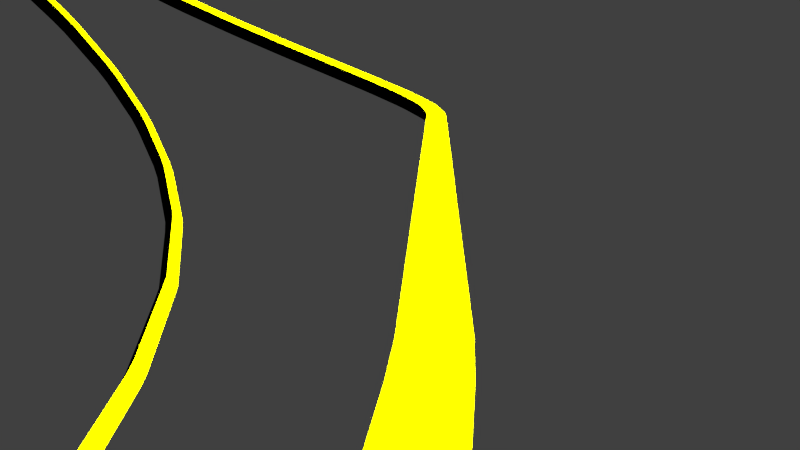 # Source: rollercoaster3.5.blend  (saved by Blender 2.76.0; exported with 4.5.12 LTS)
import bpy
from mathutils import Matrix  # noqa: F401  (used for matrix-valued properties, if any)

bpy.ops.wm.read_factory_settings(use_empty=True)
scene = bpy.context.scene
scene.name = 'Scene'

# ---- collections
col_collection_1 = bpy.data.collections.new('Collection 1'); scene.collection.children.link(col_collection_1)
col_wagon = bpy.data.collections.new('Wagon')  # instanced only; not linked into the scene

# ---- materials (node trees are filled in below, after node groups)
mat_material = bpy.data.materials.new('Material')
mat_material.alpha_threshold = 0.0
mat_material.roughness = 0.5
mat_material_001 = bpy.data.materials.new('Material.001')
mat_material_001.alpha_threshold = 0.0
mat_material_001.roughness = 0.5

# ---- material node trees
mat_material.use_nodes = True; mat_material.node_tree.nodes.clear()
_N = mat_material.node_tree.nodes; _L = mat_material.node_tree.links
n0 = _N.new('ShaderNodeOutputMaterial'); n0.name = 'Material Output'; n0.location = (300, 300)
n1 = _N.new('ShaderNodeBsdfDiffuse'); n1.name = 'Diffuse BSDF'; n1.location = (10, 300)
n1.inputs[0].default_value = (0.0, 0.0, 0.0, 1.0)
_L.new(n1.outputs[0], n0.inputs[0])
n0.is_active_output = True
mat_material_001.use_nodes = True; mat_material_001.node_tree.nodes.clear()
_N = mat_material_001.node_tree.nodes; _L = mat_material_001.node_tree.links
n0 = _N.new('ShaderNodeOutputMaterial'); n0.name = 'Material Output'; n0.location = (300, 300)
n1 = _N.new('ShaderNodeBsdfDiffuse'); n1.name = 'Diffuse BSDF'; n1.location = (10, 300)
n1.inputs[0].default_value = (0.9624, 1.0, 0.0, 1.0)
_L.new(n1.outputs[0], n0.inputs[0])
n0.is_active_output = True

# ---- world
world_world = bpy.data.worlds.new('World'); scene.world = world_world
world_world.color = (0.05088, 0.05088, 0.05088)
world_world.use_sun_shadow = False
world_world.sun_shadow_jitter_overblur = 0.0
world_world.cycles.sampling_method = 'MANUAL'
world_world.cycles.sample_map_resolution = 256

# ---- cameras
cam_camera_011 = bpy.data.cameras.new('Camera.011')
cam_camera_011.clip_end = 100.0
cam_camera_011.lens = 15.86
cam_camera_011.sensor_width = 32.0
cam_camera_011.sensor_height = 18.0
cam_camera_011.display_size = 2.0
cam_camera_011.dof.focus_distance = 0.0
cam_camera_009 = bpy.data.cameras.new('Camera.009')
cam_camera_009.clip_end = 100.0
cam_camera_009.lens = 27.05
cam_camera_009.sensor_width = 32.0
cam_camera_009.sensor_height = 18.0
cam_camera_009.display_size = 2.0
cam_camera_009.dof.focus_distance = 0.0
cam_camera_008 = bpy.data.cameras.new('Camera.008')
cam_camera_008.clip_end = 100.0
cam_camera_008.lens = 18.01
cam_camera_008.sensor_width = 32.0
cam_camera_008.sensor_height = 18.0
cam_camera_008.display_size = 2.0
cam_camera_008.dof.focus_distance = 0.0
cam_camera_007 = bpy.data.cameras.new('Camera.007')
cam_camera_007.clip_end = 100.0
cam_camera_007.lens = 19.25
cam_camera_007.sensor_width = 32.0
cam_camera_007.sensor_height = 18.0
cam_camera_007.display_size = 2.0
cam_camera_007.dof.focus_distance = 0.0
cam_camera_006 = bpy.data.cameras.new('Camera.006')
cam_camera_006.clip_end = 100.0
cam_camera_006.lens = 31.32
cam_camera_006.sensor_width = 32.0
cam_camera_006.sensor_height = 18.0
cam_camera_006.display_size = 2.0
cam_camera_006.dof.focus_distance = 0.0
cam_camera = bpy.data.cameras.new('Camera')
cam_camera.clip_end = 100.0
cam_camera.lens = 21.45
cam_camera.sensor_width = 32.0
cam_camera.sensor_height = 18.0
cam_camera.ortho_scale = 7.314
cam_camera.dof.focus_distance = 0.0
cam_camera_003 = bpy.data.cameras.new('Camera.003')
cam_camera_003.clip_end = 100.0
cam_camera_003.lens = 18.47
cam_camera_003.sensor_width = 32.0
cam_camera_003.sensor_height = 18.0
cam_camera_003.display_size = 2.0
cam_camera_003.dof.focus_distance = 0.0
cam_camera_002 = bpy.data.cameras.new('Camera.002')
cam_camera_002.clip_end = 100.0
cam_camera_002.lens = 35.0
cam_camera_002.sensor_width = 32.0
cam_camera_002.sensor_height = 18.0
cam_camera_002.display_size = 2.0
cam_camera_002.dof.focus_distance = 0.0
cam_camera_001 = bpy.data.cameras.new('Camera.001')
cam_camera_001.clip_end = 100.0
cam_camera_001.lens = 35.0
cam_camera_001.sensor_width = 32.0
cam_camera_001.sensor_height = 18.0
cam_camera_001.display_size = 2.0
cam_camera_001.dof.focus_distance = 0.0
cam_camera_015 = bpy.data.cameras.new('Camera.015')
cam_camera_015.clip_end = 100.0
cam_camera_015.lens = 23.21
cam_camera_015.sensor_width = 32.0
cam_camera_015.sensor_height = 18.0
cam_camera_015.display_size = 2.0
cam_camera_015.dof.focus_distance = 0.0
cam_camera_014 = bpy.data.cameras.new('Camera.014')
cam_camera_014.clip_end = 100.0
cam_camera_014.lens = 35.0
cam_camera_014.sensor_width = 32.0
cam_camera_014.sensor_height = 18.0
cam_camera_014.display_size = 2.0
cam_camera_014.dof.focus_distance = 0.0
cam_camera_013 = bpy.data.cameras.new('Camera.013')
cam_camera_013.clip_end = 100.0
cam_camera_013.lens = 35.0
cam_camera_013.sensor_width = 32.0
cam_camera_013.sensor_height = 18.0
cam_camera_013.display_size = 2.0
cam_camera_013.dof.focus_distance = 0.0
cam_camera_012 = bpy.data.cameras.new('Camera.012')
cam_camera_012.clip_end = 100.0
cam_camera_012.lens = 22.74
cam_camera_012.sensor_width = 32.0
cam_camera_012.sensor_height = 18.0
cam_camera_012.display_size = 2.0
cam_camera_012.dof.focus_distance = 0.0

# ---- lights
light_sun_001 = bpy.data.lights.new('Sun.001', 'SUN')
light_sun_001.transmission_factor = 0.0
light_sun_001.angle = 2.92
light_sun_001.energy = 15.0
light_sun_001.shadow_buffer_clip_start = 0.5
light_sun_001.shadow_soft_size = 9.0
light_sun_001.shadow_cascade_max_distance = 1000.0
light_sun_001.cycles.use_multiple_importance_sampling = False
light_sun = bpy.data.lights.new('Sun', 'SUN')
light_sun.transmission_factor = 0.0
light_sun.angle = 3.121
light_sun.energy = 1.0
light_sun.shadow_buffer_clip_start = 0.5
light_sun.shadow_soft_size = 99.0
light_sun.shadow_cascade_max_distance = 1000.0
light_sun.cycles.use_multiple_importance_sampling = False

# ---- meshes
me_cube_004 = bpy.data.meshes.new('Cube.004')
me_cube_004.from_pydata([(-1.0, 0.0, -1.0), (-1.0, -1.0, 1.0), (-1.0, 1.0, 1.0), (1.0, 0.0, -1.0), (1.0, -1.0, 1.0), (1.0, 1.0, 1.0)], [], [(2, 5, 3, 0), (4, 1, 0, 3), (1, 2, 0), (4, 5, 2, 1), (5, 4, 3)])
me_cube_004.polygons.foreach_set('material_index', [0, 0, 0, 1, 0])
me_cube_004.materials.append(mat_material)
me_cube_004.materials.append(mat_material_001)
me_cube_004.use_remesh_preserve_volume = False
me_cube_004.use_remesh_preserve_attributes = False
me_cube_004.use_mirror_vertex_groups = False
me_cube_004.update()

# ---- curves / text
cu_beziercurve = bpy.data.curves.new('BezierCurve', 'CURVE')
cu_beziercurve.dimensions = '3D'
_sp = cu_beziercurve.splines.new('BEZIER'); _sp.bezier_points.add(10)
_sp.bezier_points.foreach_set('co', [-2.253, 0.2, 0.0, 2.253, 0.2, 0.0, 3.0, -0.8821, 0.0, 1.678, -4.779, 2.358, -1.514, -4.779, 2.358, -3.369, -2.279, 0.002854, -0.2957, -0.6309, 0.01723, 0.3958, -0.8815, 1.961, 0.9467, -1.05, 0.004228, -0.4014, -5.207, 0.0, -5.268, -2.252, 0.0])
_sp.bezier_points.foreach_set('handle_left', [-2.753, 0.2091, 0.0, 1.22, 0.2, 0.0, 2.995, -0.6669, 0.0, 3.417, -4.779, 2.358, 0.2245, -4.779, 2.358, -3.299, -4.221, 0.05292, -2.248, -0.6369, 0.03441, 1.664, -0.8643, 1.936, -0.9549, -1.05, 0.008358, 4.965, -4.837, -0.09278, -5.196, -4.57, 0.0])
_sp.bezier_points.foreach_set('handle_right', [-1.546, 0.1872, 0.0, 3.253, 0.2, 0.0, 3.027, -2.104, 0.0, -0.4741, -4.779, 2.358, -3.666, -4.779, 2.358, -3.439, -0.3111, -0.0479, 1.664, -0.6249, 3.725e-09, -0.8664, -0.8988, 1.985, 2.893, -1.05, 0.0, -5.768, -5.578, 0.0928, -5.345, 0.2081, 0.0])
for _p, _l, _r in zip(_sp.bezier_points, ['ALIGNED', 'ALIGNED', 'ALIGNED', 'ALIGNED', 'ALIGNED', 'ALIGNED', 'ALIGNED', 'ALIGNED', 'ALIGNED', 'ALIGNED', 'ALIGNED'], ['ALIGNED', 'ALIGNED', 'ALIGNED', 'ALIGNED', 'ALIGNED', 'ALIGNED', 'ALIGNED', 'ALIGNED', 'ALIGNED', 'ALIGNED', 'ALIGNED']): _p.handle_left_type = _l; _p.handle_right_type = _r
_sp.order_u = 0
_sp.order_v = 0
_sp.use_cyclic_u = True
cu_beziercurve.use_path = True
cu_beziercurve.use_path_clamp = True
cu_beziercurve.bevel_resolution = 0
cu_beziercurve.eval_time = 1138.0
cu_beziercurve.fill_mode = 'HALF'

# ---- objects
ob_sun_001 = bpy.data.objects.new('Sun.001', light_sun_001)
ob_szen2 = bpy.data.objects.new('Szen2', cam_camera_011)
ob_1 = bpy.data.objects.new('1', cam_camera_009)
ob_10 = bpy.data.objects.new('10', cam_camera_008)
ob_6 = bpy.data.objects.new('6', cam_camera_007)
ob_7 = bpy.data.objects.new('7', cam_camera_006)
ob_5 = bpy.data.objects.new('5', cam_camera)
ob_8 = bpy.data.objects.new('8', cam_camera_003)
ob_4 = bpy.data.objects.new('4', cam_camera_002)
ob_3 = bpy.data.objects.new('3', cam_camera_001)
ob_sun = bpy.data.objects.new('Sun', light_sun)
ob_beziercurve = bpy.data.objects.new('BezierCurve', cu_beziercurve)
ob_n3 = bpy.data.objects.new('n3', None)
ob_n2 = bpy.data.objects.new('n2', None)
ob_n1 = bpy.data.objects.new('n1', None)
ob_wag4 = bpy.data.objects.new('Wag4', cam_camera_015)
ob_wag3 = bpy.data.objects.new('wag3', cam_camera_014)
ob_wag2 = bpy.data.objects.new('wag2', cam_camera_013)
ob_wag1 = bpy.data.objects.new('Wag1', cam_camera_012)
ob_cube = bpy.data.objects.new('Cube', me_cube_004)
ob_szenerie = bpy.data.objects.new('Szenerie', cam_camera)

# ---- transforms, parenting, visibility, modifiers, constraints
ob_sun_001.location = (9.856, -5.236, 17.8)
ob_sun_001.lineart.crease_threshold = 0.0
ob_szen2.location = (1.079, -9.146, 2.186)
ob_szen2.rotation_euler = (1.656, 0.0, -0.02105)
ob_szen2.lineart.crease_threshold = 0.0
ob_1.location = (-10.79, -0.6943, 0.9499)
ob_1.rotation_euler = (1.672, 5.296e-08, -0.4971)
ob_1.lineart.crease_threshold = 0.0
ob_10.location = (-13.33, -0.6091, 2.069)
ob_10.rotation_euler = (1.466, 0.0, -1.188)
ob_10.lineart.crease_threshold = 0.0
ob_6.location = (-6.318, 5.08, 1.14)
ob_6.rotation_euler = (1.789, 0.0, 4.288)
ob_6.lineart.crease_threshold = 0.0
ob_7.location = (-7.257, 17.93, 1.227)
ob_7.rotation_euler = (-1.621, 3.351, 0.1117)
ob_7.lineart.crease_threshold = 0.0
ob_5.location = (-0.253, 0.6378, -0.5902)
ob_5.rotation_euler = (2.763, -0.1788, -0.02643)
ob_5.lineart.crease_threshold = 0.0
ob_8.location = (11.98, -1.587, 1.98)
ob_8.rotation_euler = (1.356, 4.516e-08, -0.03135)
ob_8.lineart.crease_threshold = 0.0
ob_4.location = (-5.404, 0.3154, 3.585)
ob_4.rotation_euler = (1.14, -3.341e-09, -1.26)
ob_4.lineart.crease_threshold = 0.0
ob_3.location = (10.31, 1.536, 0.0)
ob_3.rotation_euler = (1.829, 0.0, 0.1938)
ob_3.lock_rotation = (False, True, False)
ob_3.lineart.crease_threshold = 0.0
ob_sun.location = (0.0, 0.0, 9.746)
ob_sun.lineart.crease_threshold = 0.0
ob_beziercurve.location = (0.0, 0.0, 0.0)
ob_beziercurve.rotation_euler = (0.0, 0.0, 3.142)
ob_beziercurve.scale = (2.864, 2.864, 2.864)
ob_beziercurve.lineart.crease_threshold = 0.0
ob_n3.location = (-0.009628, 1.202e-05, 0.1473)
ob_n3.empty_image_offset = (0.0, 0.0)
ob_n3.show_instancer_for_render = False
ob_n3.instance_type = 'COLLECTION'
ob_n3.lineart.crease_threshold = 0.0
_c = ob_n3.constraints.new('FOLLOW_PATH'); _c.name = 'Follow Path'
_c.target = ob_beziercurve
_c.offset = 2.0
_c.use_curve_follow = True
ob_n2.location = (-0.01115, 1.528e-05, 0.1472)
ob_n2.empty_image_offset = (0.0, 0.0)
ob_n2.show_instancer_for_render = False
ob_n2.instance_type = 'COLLECTION'
ob_n2.lineart.crease_threshold = 0.0
_c = ob_n2.constraints.new('FOLLOW_PATH'); _c.name = 'Follow Path'
_c.target = ob_beziercurve
_c.offset = 1.0
_c.use_curve_follow = True
ob_n1.location = (-0.01331, 5.735e-06, 0.147)
ob_n1.empty_image_offset = (0.0, 0.0)
ob_n1.show_instancer_for_render = False
ob_n1.instance_type = 'COLLECTION'
ob_n1.lineart.crease_threshold = 0.0
_c = ob_n1.constraints.new('FOLLOW_PATH'); _c.name = 'Follow Path'
_c.target = ob_beziercurve
_c.use_curve_follow = True
ob_wag4.parent = ob_n1
ob_wag4.matrix_parent_inverse = Matrix(((-0.9634, -0.1382, -0.2297, 11.37), (0.2677, -0.5401, -0.7979, 6.802), (-0.01381, -0.8302, 0.5573, 7.894), (0.0, 0.0, 0.0, 1.0)))
ob_wag4.location = (10.06, 9.523, 2.179)
ob_wag4.rotation_euler = (2.196, -0.267, 0.2478)
ob_wag4.lineart.crease_threshold = 0.0
ob_wag3.parent = ob_n1
ob_wag3.matrix_parent_inverse = Matrix(((0.002124, 0.9959, -0.09014, 0.5914), (-1.0, 0.002136, 3.884e-05, 6.403), (0.0002312, 0.09014, 0.9959, -0.3712), (0.0, 0.0, 0.0, 1.0)))
ob_wag3.location = (16.21, -0.4461, 2.095)
ob_wag3.rotation_euler = (1.341, 0.005586, 1.519)
ob_wag3.lineart.crease_threshold = 0.0
ob_wag2.parent = ob_n1
ob_wag2.matrix_parent_inverse = Matrix(((0.002124, 0.9959, -0.09014, 0.5914), (-1.0, 0.002136, 3.884e-05, 6.403), (0.0002312, 0.09014, 0.9959, -0.3712), (0.0, 0.0, 0.0, 1.0)))
ob_wag2.location = (9.644, -0.9711, 0.7451)
ob_wag2.rotation_euler = (1.507, 0.08154, -4.778)
ob_wag2.lineart.crease_threshold = 0.0
ob_wag1.parent = ob_n1
ob_wag1.matrix_parent_inverse = Matrix(((0.002124, 0.9959, -0.09014, 0.5914), (-1.0, 0.002136, 3.884e-05, 6.403), (0.0002312, 0.09014, 0.9959, -0.3712), (0.0, 0.0, 0.0, 1.0)))
ob_wag1.location = (6.558, -0.4667, 0.7001)
ob_wag1.rotation_euler = (1.652, 0.07714, 1.657)
ob_wag1.lineart.crease_threshold = 0.0
ob_cube.location = (0.0, 0.0, 0.0)
ob_cube.scale = (0.1833, 0.1833, 0.1833)
ob_cube.lineart.crease_threshold = 0.0
_m = ob_cube.modifiers.new('Array', 'ARRAY')
_m.count = 389
_m.constant_offset_displace = (0.0, 0.0, 0.0)
_m = ob_cube.modifiers.new('Curve', 'CURVE')
_m.object = ob_beziercurve
ob_szenerie.location = (14.29, -8.155, 10.53)
ob_szenerie.rotation_euler = (1.127, 0.01082, 0.6404)
ob_szenerie.scale = (1.268, 1.268, 1.268)
ob_szenerie.lock_rotations_4d = False
ob_szenerie.empty_display_type = 'ARROWS'
ob_szenerie.color = (0.0, 0.0, 0.0, 0.0)
ob_szenerie.display_type = 'WIRE'
ob_szenerie.lineart.crease_threshold = 0.0
ob_n3.instance_collection = col_wagon
ob_n2.instance_collection = col_wagon
ob_n1.instance_collection = col_wagon

# ---- collection membership
col_collection_1.objects.link(ob_sun_001)
col_collection_1.objects.link(ob_szen2)
col_collection_1.objects.link(ob_1)
col_collection_1.objects.link(ob_10)
col_collection_1.objects.link(ob_6)
col_collection_1.objects.link(ob_7)
col_collection_1.objects.link(ob_5)
col_collection_1.objects.link(ob_8)
col_collection_1.objects.link(ob_4)
col_collection_1.objects.link(ob_3)
col_collection_1.objects.link(ob_sun)
col_collection_1.objects.link(ob_beziercurve)
col_collection_1.objects.link(ob_n3)
col_collection_1.objects.link(ob_n2)
col_collection_1.objects.link(ob_n1)
col_collection_1.objects.link(ob_wag4)
col_collection_1.objects.link(ob_wag3)
col_collection_1.objects.link(ob_wag2)
col_collection_1.objects.link(ob_wag1)
col_collection_1.objects.link(ob_cube)
col_collection_1.objects.link(ob_szenerie)

# ---- scene / render settings (as saved in the file)
scene.camera = ob_wag4
scene.frame_start = 0; scene.frame_end = 1300; scene.frame_set(1139)
scene.render.engine = 'CYCLES'
scene.render.resolution_percentage = 50
scene.render.fps = 60
scene.render.dither_intensity = 0.0
scene.cycles.use_denoising = False
scene.cycles.samples = 600
scene.cycles.sampling_pattern = 'TABULATED_SOBOL'
scene.cycles.light_sampling_threshold = 0.0
scene.cycles.use_adaptive_sampling = False
scene.cycles.use_light_tree = False
scene.cycles.blur_glossy = 0.0
scene.cycles.pixel_filter_type = 'GAUSSIAN'
scene.cycles.sample_clamp_indirect = 0.0
scene.view_settings.view_transform = 'Standard'
bpy.context.view_layer.update()

